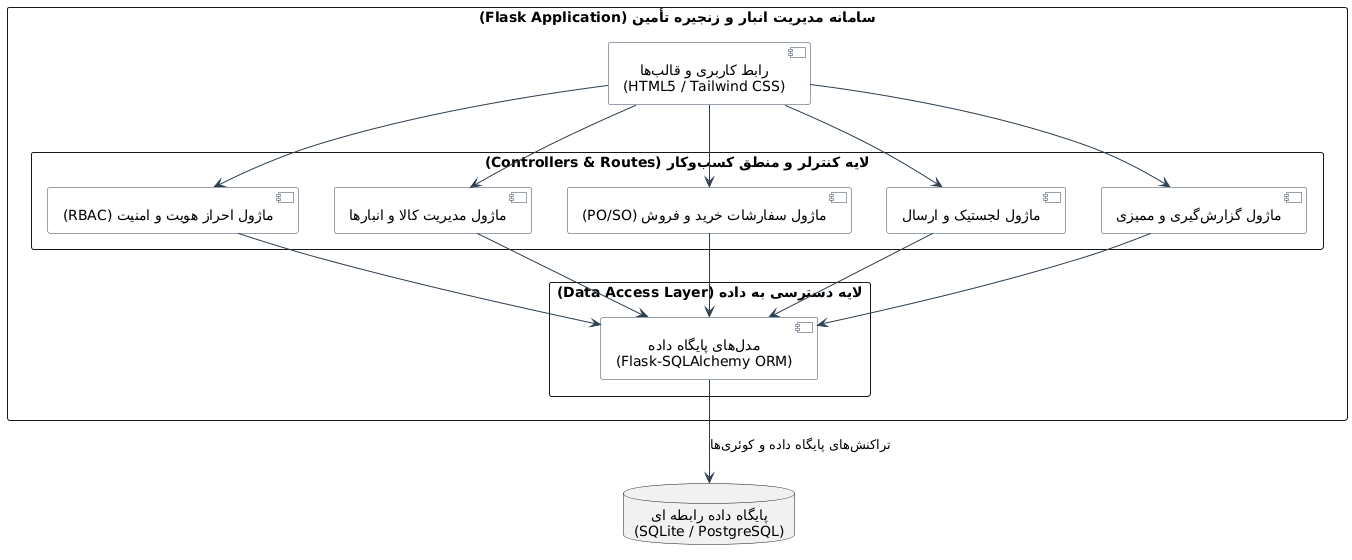

The diagram above was rendered by PlantUML. Its source (embedded in the PNG):
@startuml
skinparam packageStyle rectangle
skinparam DefaultTextAlignment center
skinparam ComponentBackgroundColor #F8F9FA
skinparam ComponentBorderColor #34495E
skinparam ArrowColor #2C3E50

package "سامانه مدیریت انبار و زنجیره تأمین (Flask Application)" {
    [رابط کاربری و قالبها\n(HTML5 / Tailwind CSS)] as UI
    
    package "لایه کنترلر و منطق کسبوکار (Controllers & Routes)" {
        [ماژول احراز هویت و امنیت (RBAC)] as AuthMod
        [ماژول مدیریت کالا و انبارها] as ProductMod
        [ماژول سفارشات خرید و فروش (PO/SO)] as OrderMod
        [ماژول لجستیک و ارسال] as LogisticsMod
        [ماژول گزارشگیری و ممیزی] as ReportMod
    }
    
    package "لایه دسترسی به داده (Data Access Layer)" {
        [مدلهای پایگاه داده\n(Flask-SQLAlchemy ORM)] as ORM
    }
}

database "پایگاه داده رابطه ای\n(SQLite / PostgreSQL)" as DB

UI --> AuthMod
UI --> ProductMod
UI --> OrderMod
UI --> LogisticsMod
UI --> ReportMod

AuthMod --> ORM
ProductMod --> ORM
OrderMod --> ORM
LogisticsMod --> ORM
ReportMod --> ORM

ORM --> DB : تراکنشهای پایگاه داده و کوئریها
@enduml